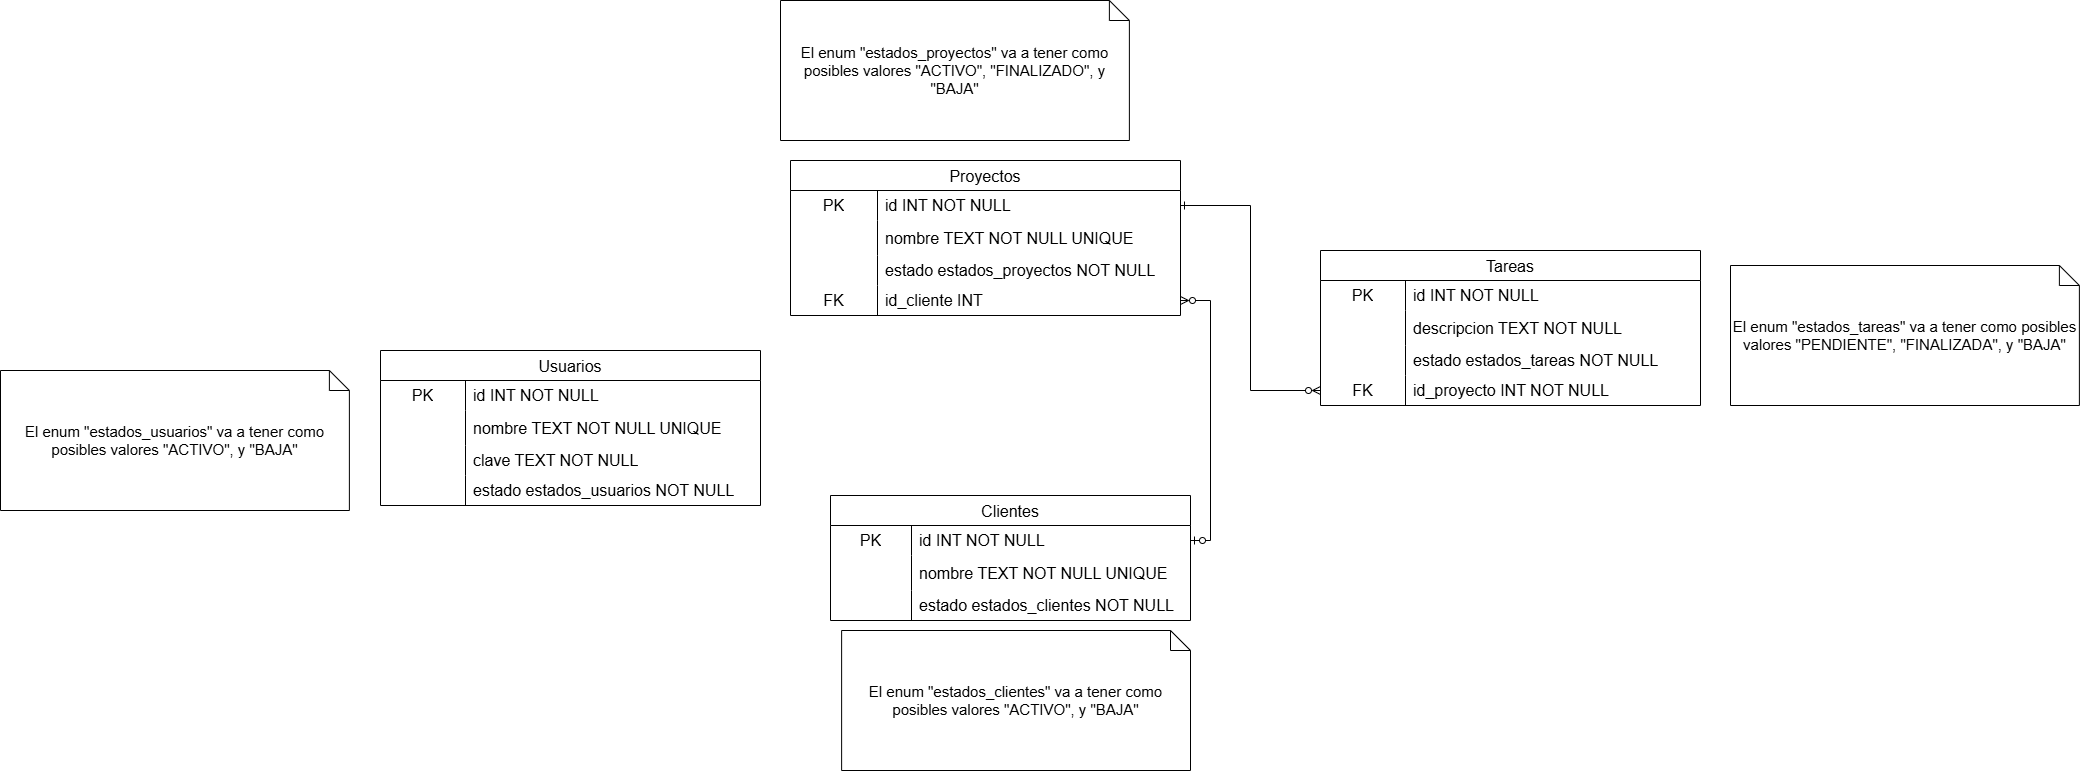

The diagram above was exported from draw.io. Its source (the exported page's mxGraphModel, read from the mxfile embedded in the PNG):
<mxGraphModel dx="2115" dy="1828" grid="1" gridSize="10" guides="1" tooltips="1" connect="1" arrows="1" fold="1" page="1" pageScale="1" pageWidth="827" pageHeight="1169" math="0" shadow="0">
  <root>
    <mxCell id="0" />
    <mxCell id="1" parent="0" />
    <mxCell id="DWA3Vf8c9A57Ju-TuXOF-11" parent="1" style="shape=table;startSize=30;container=1;collapsible=0;childLayout=tableLayout;fixedRows=1;rowLines=0;fontStyle=0;strokeColor=default;fontSize=16;" value="Proyectos" vertex="1">
      <mxGeometry height="155" width="390" x="460" y="-60" as="geometry" />
    </mxCell>
    <mxCell id="DWA3Vf8c9A57Ju-TuXOF-12" parent="DWA3Vf8c9A57Ju-TuXOF-11" style="shape=tableRow;horizontal=0;startSize=0;swimlaneHead=0;swimlaneBody=0;top=0;left=0;bottom=0;right=0;collapsible=0;dropTarget=0;fillColor=none;points=[[0,0.5],[1,0.5]];portConstraint=eastwest;strokeColor=inherit;fontSize=16;" value="" vertex="1">
      <mxGeometry height="30" width="390" y="30" as="geometry" />
    </mxCell>
    <mxCell id="DWA3Vf8c9A57Ju-TuXOF-13" parent="DWA3Vf8c9A57Ju-TuXOF-12" style="shape=partialRectangle;html=1;whiteSpace=wrap;connectable=0;fillColor=none;top=0;left=0;bottom=0;right=0;overflow=hidden;pointerEvents=1;strokeColor=inherit;fontSize=16;" value="PK" vertex="1">
      <mxGeometry height="30" width="87" as="geometry">
        <mxRectangle height="30" width="87" as="alternateBounds" />
      </mxGeometry>
    </mxCell>
    <mxCell id="DWA3Vf8c9A57Ju-TuXOF-14" parent="DWA3Vf8c9A57Ju-TuXOF-12" style="shape=partialRectangle;html=1;whiteSpace=wrap;connectable=0;fillColor=none;top=0;left=0;bottom=0;right=0;align=left;spacingLeft=6;overflow=hidden;strokeColor=inherit;fontSize=16;" value="id INT NOT NULL" vertex="1">
      <mxGeometry height="30" width="303" x="87" as="geometry">
        <mxRectangle height="30" width="303" as="alternateBounds" />
      </mxGeometry>
    </mxCell>
    <mxCell id="DWA3Vf8c9A57Ju-TuXOF-15" parent="DWA3Vf8c9A57Ju-TuXOF-11" style="shape=tableRow;horizontal=0;startSize=0;swimlaneHead=0;swimlaneBody=0;top=0;left=0;bottom=0;right=0;collapsible=0;dropTarget=0;fillColor=none;points=[[0,0.5],[1,0.5]];portConstraint=eastwest;strokeColor=inherit;fontSize=16;" value="" vertex="1">
      <mxGeometry height="35" width="390" y="60" as="geometry" />
    </mxCell>
    <mxCell id="DWA3Vf8c9A57Ju-TuXOF-16" parent="DWA3Vf8c9A57Ju-TuXOF-15" style="shape=partialRectangle;html=1;whiteSpace=wrap;connectable=0;fillColor=none;top=0;left=0;bottom=0;right=0;overflow=hidden;strokeColor=inherit;fontSize=16;" value="" vertex="1">
      <mxGeometry height="35" width="87" as="geometry">
        <mxRectangle height="35" width="87" as="alternateBounds" />
      </mxGeometry>
    </mxCell>
    <mxCell id="DWA3Vf8c9A57Ju-TuXOF-17" parent="DWA3Vf8c9A57Ju-TuXOF-15" style="shape=partialRectangle;html=1;whiteSpace=wrap;connectable=0;fillColor=none;top=0;left=0;bottom=0;right=0;align=left;spacingLeft=6;overflow=hidden;strokeColor=inherit;fontSize=16;" value="nombre TEXT NOT NULL UNIQUE" vertex="1">
      <mxGeometry height="35" width="303" x="87" as="geometry">
        <mxRectangle height="35" width="303" as="alternateBounds" />
      </mxGeometry>
    </mxCell>
    <mxCell id="DWA3Vf8c9A57Ju-TuXOF-18" parent="DWA3Vf8c9A57Ju-TuXOF-11" style="shape=tableRow;horizontal=0;startSize=0;swimlaneHead=0;swimlaneBody=0;top=0;left=0;bottom=0;right=0;collapsible=0;dropTarget=0;fillColor=none;points=[[0,0.5],[1,0.5]];portConstraint=eastwest;strokeColor=inherit;fontSize=16;" vertex="1">
      <mxGeometry height="30" width="390" y="95" as="geometry" />
    </mxCell>
    <mxCell id="DWA3Vf8c9A57Ju-TuXOF-19" parent="DWA3Vf8c9A57Ju-TuXOF-18" style="shape=partialRectangle;html=1;whiteSpace=wrap;connectable=0;fillColor=none;top=0;left=0;bottom=0;right=0;overflow=hidden;strokeColor=inherit;fontSize=16;" value="" vertex="1">
      <mxGeometry height="30" width="87" as="geometry">
        <mxRectangle height="30" width="87" as="alternateBounds" />
      </mxGeometry>
    </mxCell>
    <mxCell id="DWA3Vf8c9A57Ju-TuXOF-20" parent="DWA3Vf8c9A57Ju-TuXOF-18" style="shape=partialRectangle;html=1;whiteSpace=wrap;connectable=0;fillColor=none;top=0;left=0;bottom=0;right=0;align=left;spacingLeft=6;overflow=hidden;strokeColor=inherit;fontSize=16;" value="estado estados_proyectos NOT NULL" vertex="1">
      <mxGeometry height="30" width="303" x="87" as="geometry">
        <mxRectangle height="30" width="303" as="alternateBounds" />
      </mxGeometry>
    </mxCell>
    <mxCell id="DWA3Vf8c9A57Ju-TuXOF-47" parent="DWA3Vf8c9A57Ju-TuXOF-11" style="shape=tableRow;horizontal=0;startSize=0;swimlaneHead=0;swimlaneBody=0;top=0;left=0;bottom=0;right=0;collapsible=0;dropTarget=0;fillColor=none;points=[[0,0.5],[1,0.5]];portConstraint=eastwest;strokeColor=inherit;fontSize=16;" vertex="1">
      <mxGeometry height="30" width="390" y="125" as="geometry" />
    </mxCell>
    <mxCell id="DWA3Vf8c9A57Ju-TuXOF-48" parent="DWA3Vf8c9A57Ju-TuXOF-47" style="shape=partialRectangle;html=1;whiteSpace=wrap;connectable=0;fillColor=none;top=0;left=0;bottom=0;right=0;overflow=hidden;strokeColor=inherit;fontSize=16;" value="FK" vertex="1">
      <mxGeometry height="30" width="87" as="geometry">
        <mxRectangle height="30" width="87" as="alternateBounds" />
      </mxGeometry>
    </mxCell>
    <mxCell id="DWA3Vf8c9A57Ju-TuXOF-49" parent="DWA3Vf8c9A57Ju-TuXOF-47" style="shape=partialRectangle;html=1;whiteSpace=wrap;connectable=0;fillColor=none;top=0;left=0;bottom=0;right=0;align=left;spacingLeft=6;overflow=hidden;strokeColor=inherit;fontSize=16;" value="id_cliente INT" vertex="1">
      <mxGeometry height="30" width="303" x="87" as="geometry">
        <mxRectangle height="30" width="303" as="alternateBounds" />
      </mxGeometry>
    </mxCell>
    <mxCell id="DWA3Vf8c9A57Ju-TuXOF-1" parent="1" style="shape=table;startSize=30;container=1;collapsible=0;childLayout=tableLayout;fixedRows=1;rowLines=0;fontStyle=0;strokeColor=default;fontSize=16;" value="Usuarios" vertex="1">
      <mxGeometry height="155" width="380" x="50" y="130" as="geometry" />
    </mxCell>
    <mxCell id="DWA3Vf8c9A57Ju-TuXOF-2" parent="DWA3Vf8c9A57Ju-TuXOF-1" style="shape=tableRow;horizontal=0;startSize=0;swimlaneHead=0;swimlaneBody=0;top=0;left=0;bottom=0;right=0;collapsible=0;dropTarget=0;fillColor=none;points=[[0,0.5],[1,0.5]];portConstraint=eastwest;strokeColor=inherit;fontSize=16;" value="" vertex="1">
      <mxGeometry height="30" width="380" y="30" as="geometry" />
    </mxCell>
    <mxCell id="DWA3Vf8c9A57Ju-TuXOF-3" parent="DWA3Vf8c9A57Ju-TuXOF-2" style="shape=partialRectangle;html=1;whiteSpace=wrap;connectable=0;fillColor=none;top=0;left=0;bottom=0;right=0;overflow=hidden;pointerEvents=1;strokeColor=inherit;fontSize=16;" value="PK" vertex="1">
      <mxGeometry height="30" width="85" as="geometry">
        <mxRectangle height="30" width="85" as="alternateBounds" />
      </mxGeometry>
    </mxCell>
    <mxCell id="DWA3Vf8c9A57Ju-TuXOF-4" parent="DWA3Vf8c9A57Ju-TuXOF-2" style="shape=partialRectangle;html=1;whiteSpace=wrap;connectable=0;fillColor=none;top=0;left=0;bottom=0;right=0;align=left;spacingLeft=6;overflow=hidden;strokeColor=inherit;fontSize=16;" value="id INT NOT NULL" vertex="1">
      <mxGeometry height="30" width="295" x="85" as="geometry">
        <mxRectangle height="30" width="295" as="alternateBounds" />
      </mxGeometry>
    </mxCell>
    <mxCell id="DWA3Vf8c9A57Ju-TuXOF-5" parent="DWA3Vf8c9A57Ju-TuXOF-1" style="shape=tableRow;horizontal=0;startSize=0;swimlaneHead=0;swimlaneBody=0;top=0;left=0;bottom=0;right=0;collapsible=0;dropTarget=0;fillColor=none;points=[[0,0.5],[1,0.5]];portConstraint=eastwest;strokeColor=inherit;fontSize=16;" value="" vertex="1">
      <mxGeometry height="35" width="380" y="60" as="geometry" />
    </mxCell>
    <mxCell id="DWA3Vf8c9A57Ju-TuXOF-6" parent="DWA3Vf8c9A57Ju-TuXOF-5" style="shape=partialRectangle;html=1;whiteSpace=wrap;connectable=0;fillColor=none;top=0;left=0;bottom=0;right=0;overflow=hidden;strokeColor=inherit;fontSize=16;" value="" vertex="1">
      <mxGeometry height="35" width="85" as="geometry">
        <mxRectangle height="35" width="85" as="alternateBounds" />
      </mxGeometry>
    </mxCell>
    <mxCell id="DWA3Vf8c9A57Ju-TuXOF-7" parent="DWA3Vf8c9A57Ju-TuXOF-5" style="shape=partialRectangle;html=1;whiteSpace=wrap;connectable=0;fillColor=none;top=0;left=0;bottom=0;right=0;align=left;spacingLeft=6;overflow=hidden;strokeColor=inherit;fontSize=16;" value="nombre TEXT NOT NULL UNIQUE" vertex="1">
      <mxGeometry height="35" width="295" x="85" as="geometry">
        <mxRectangle height="35" width="295" as="alternateBounds" />
      </mxGeometry>
    </mxCell>
    <mxCell id="DWA3Vf8c9A57Ju-TuXOF-8" parent="DWA3Vf8c9A57Ju-TuXOF-1" style="shape=tableRow;horizontal=0;startSize=0;swimlaneHead=0;swimlaneBody=0;top=0;left=0;bottom=0;right=0;collapsible=0;dropTarget=0;fillColor=none;points=[[0,0.5],[1,0.5]];portConstraint=eastwest;strokeColor=inherit;fontSize=16;" vertex="1">
      <mxGeometry height="30" width="380" y="95" as="geometry" />
    </mxCell>
    <mxCell id="DWA3Vf8c9A57Ju-TuXOF-9" parent="DWA3Vf8c9A57Ju-TuXOF-8" style="shape=partialRectangle;html=1;whiteSpace=wrap;connectable=0;fillColor=none;top=0;left=0;bottom=0;right=0;overflow=hidden;strokeColor=inherit;fontSize=16;" value="" vertex="1">
      <mxGeometry height="30" width="85" as="geometry">
        <mxRectangle height="30" width="85" as="alternateBounds" />
      </mxGeometry>
    </mxCell>
    <mxCell id="DWA3Vf8c9A57Ju-TuXOF-10" parent="DWA3Vf8c9A57Ju-TuXOF-8" style="shape=partialRectangle;html=1;whiteSpace=wrap;connectable=0;fillColor=none;top=0;left=0;bottom=0;right=0;align=left;spacingLeft=6;overflow=hidden;strokeColor=inherit;fontSize=16;" value="clave&amp;nbsp;TEXT NOT NULL" vertex="1">
      <mxGeometry height="30" width="295" x="85" as="geometry">
        <mxRectangle height="30" width="295" as="alternateBounds" />
      </mxGeometry>
    </mxCell>
    <mxCell id="DWA3Vf8c9A57Ju-TuXOF-50" parent="DWA3Vf8c9A57Ju-TuXOF-1" style="shape=tableRow;horizontal=0;startSize=0;swimlaneHead=0;swimlaneBody=0;top=0;left=0;bottom=0;right=0;collapsible=0;dropTarget=0;fillColor=none;points=[[0,0.5],[1,0.5]];portConstraint=eastwest;strokeColor=inherit;fontSize=16;" vertex="1">
      <mxGeometry height="30" width="380" y="125" as="geometry" />
    </mxCell>
    <mxCell id="DWA3Vf8c9A57Ju-TuXOF-51" parent="DWA3Vf8c9A57Ju-TuXOF-50" style="shape=partialRectangle;html=1;whiteSpace=wrap;connectable=0;fillColor=none;top=0;left=0;bottom=0;right=0;overflow=hidden;strokeColor=inherit;fontSize=16;" vertex="1">
      <mxGeometry height="30" width="85" as="geometry">
        <mxRectangle height="30" width="85" as="alternateBounds" />
      </mxGeometry>
    </mxCell>
    <mxCell id="DWA3Vf8c9A57Ju-TuXOF-52" parent="DWA3Vf8c9A57Ju-TuXOF-50" style="shape=partialRectangle;html=1;whiteSpace=wrap;connectable=0;fillColor=none;top=0;left=0;bottom=0;right=0;align=left;spacingLeft=6;overflow=hidden;strokeColor=inherit;fontSize=16;" value="estado estados_usuarios NOT NULL" vertex="1">
      <mxGeometry height="30" width="295" x="85" as="geometry">
        <mxRectangle height="30" width="295" as="alternateBounds" />
      </mxGeometry>
    </mxCell>
    <mxCell id="DWA3Vf8c9A57Ju-TuXOF-21" parent="1" style="shape=table;startSize=30;container=1;collapsible=0;childLayout=tableLayout;fixedRows=1;rowLines=0;fontStyle=0;strokeColor=default;fontSize=16;" value="Clientes" vertex="1">
      <mxGeometry height="125" width="360" x="500" y="275" as="geometry" />
    </mxCell>
    <mxCell id="DWA3Vf8c9A57Ju-TuXOF-22" parent="DWA3Vf8c9A57Ju-TuXOF-21" style="shape=tableRow;horizontal=0;startSize=0;swimlaneHead=0;swimlaneBody=0;top=0;left=0;bottom=0;right=0;collapsible=0;dropTarget=0;fillColor=none;points=[[0,0.5],[1,0.5]];portConstraint=eastwest;strokeColor=inherit;fontSize=16;" value="" vertex="1">
      <mxGeometry height="30" width="360" y="30" as="geometry" />
    </mxCell>
    <mxCell id="DWA3Vf8c9A57Ju-TuXOF-23" parent="DWA3Vf8c9A57Ju-TuXOF-22" style="shape=partialRectangle;html=1;whiteSpace=wrap;connectable=0;fillColor=none;top=0;left=0;bottom=0;right=0;overflow=hidden;pointerEvents=1;strokeColor=inherit;fontSize=16;" value="PK" vertex="1">
      <mxGeometry height="30" width="81" as="geometry">
        <mxRectangle height="30" width="81" as="alternateBounds" />
      </mxGeometry>
    </mxCell>
    <mxCell id="DWA3Vf8c9A57Ju-TuXOF-24" parent="DWA3Vf8c9A57Ju-TuXOF-22" style="shape=partialRectangle;html=1;whiteSpace=wrap;connectable=0;fillColor=none;top=0;left=0;bottom=0;right=0;align=left;spacingLeft=6;overflow=hidden;strokeColor=inherit;fontSize=16;" value="id INT NOT NULL" vertex="1">
      <mxGeometry height="30" width="279" x="81" as="geometry">
        <mxRectangle height="30" width="279" as="alternateBounds" />
      </mxGeometry>
    </mxCell>
    <mxCell id="DWA3Vf8c9A57Ju-TuXOF-25" parent="DWA3Vf8c9A57Ju-TuXOF-21" style="shape=tableRow;horizontal=0;startSize=0;swimlaneHead=0;swimlaneBody=0;top=0;left=0;bottom=0;right=0;collapsible=0;dropTarget=0;fillColor=none;points=[[0,0.5],[1,0.5]];portConstraint=eastwest;strokeColor=inherit;fontSize=16;" value="" vertex="1">
      <mxGeometry height="35" width="360" y="60" as="geometry" />
    </mxCell>
    <mxCell id="DWA3Vf8c9A57Ju-TuXOF-26" parent="DWA3Vf8c9A57Ju-TuXOF-25" style="shape=partialRectangle;html=1;whiteSpace=wrap;connectable=0;fillColor=none;top=0;left=0;bottom=0;right=0;overflow=hidden;strokeColor=inherit;fontSize=16;" value="" vertex="1">
      <mxGeometry height="35" width="81" as="geometry">
        <mxRectangle height="35" width="81" as="alternateBounds" />
      </mxGeometry>
    </mxCell>
    <mxCell id="DWA3Vf8c9A57Ju-TuXOF-27" parent="DWA3Vf8c9A57Ju-TuXOF-25" style="shape=partialRectangle;html=1;whiteSpace=wrap;connectable=0;fillColor=none;top=0;left=0;bottom=0;right=0;align=left;spacingLeft=6;overflow=hidden;strokeColor=inherit;fontSize=16;" value="nombre TEXT NOT NULL UNIQUE" vertex="1">
      <mxGeometry height="35" width="279" x="81" as="geometry">
        <mxRectangle height="35" width="279" as="alternateBounds" />
      </mxGeometry>
    </mxCell>
    <mxCell id="DWA3Vf8c9A57Ju-TuXOF-28" parent="DWA3Vf8c9A57Ju-TuXOF-21" style="shape=tableRow;horizontal=0;startSize=0;swimlaneHead=0;swimlaneBody=0;top=0;left=0;bottom=0;right=0;collapsible=0;dropTarget=0;fillColor=none;points=[[0,0.5],[1,0.5]];portConstraint=eastwest;strokeColor=inherit;fontSize=16;" vertex="1">
      <mxGeometry height="30" width="360" y="95" as="geometry" />
    </mxCell>
    <mxCell id="DWA3Vf8c9A57Ju-TuXOF-29" parent="DWA3Vf8c9A57Ju-TuXOF-28" style="shape=partialRectangle;html=1;whiteSpace=wrap;connectable=0;fillColor=none;top=0;left=0;bottom=0;right=0;overflow=hidden;strokeColor=inherit;fontSize=16;" value="" vertex="1">
      <mxGeometry height="30" width="81" as="geometry">
        <mxRectangle height="30" width="81" as="alternateBounds" />
      </mxGeometry>
    </mxCell>
    <mxCell id="DWA3Vf8c9A57Ju-TuXOF-30" parent="DWA3Vf8c9A57Ju-TuXOF-28" style="shape=partialRectangle;html=1;whiteSpace=wrap;connectable=0;fillColor=none;top=0;left=0;bottom=0;right=0;align=left;spacingLeft=6;overflow=hidden;strokeColor=inherit;fontSize=16;" value="estado estados_clientes NOT NULL" vertex="1">
      <mxGeometry height="30" width="279" x="81" as="geometry">
        <mxRectangle height="30" width="279" as="alternateBounds" />
      </mxGeometry>
    </mxCell>
    <mxCell id="DWA3Vf8c9A57Ju-TuXOF-31" parent="1" style="shape=table;startSize=30;container=1;collapsible=0;childLayout=tableLayout;fixedRows=1;rowLines=0;fontStyle=0;strokeColor=default;fontSize=16;" value="Tareas" vertex="1">
      <mxGeometry height="155" width="380" x="990" y="30" as="geometry" />
    </mxCell>
    <mxCell id="DWA3Vf8c9A57Ju-TuXOF-32" parent="DWA3Vf8c9A57Ju-TuXOF-31" style="shape=tableRow;horizontal=0;startSize=0;swimlaneHead=0;swimlaneBody=0;top=0;left=0;bottom=0;right=0;collapsible=0;dropTarget=0;fillColor=none;points=[[0,0.5],[1,0.5]];portConstraint=eastwest;strokeColor=inherit;fontSize=16;" value="" vertex="1">
      <mxGeometry height="30" width="380" y="30" as="geometry" />
    </mxCell>
    <mxCell id="DWA3Vf8c9A57Ju-TuXOF-33" parent="DWA3Vf8c9A57Ju-TuXOF-32" style="shape=partialRectangle;html=1;whiteSpace=wrap;connectable=0;fillColor=none;top=0;left=0;bottom=0;right=0;overflow=hidden;pointerEvents=1;strokeColor=inherit;fontSize=16;" value="PK" vertex="1">
      <mxGeometry height="30" width="85" as="geometry">
        <mxRectangle height="30" width="85" as="alternateBounds" />
      </mxGeometry>
    </mxCell>
    <mxCell id="DWA3Vf8c9A57Ju-TuXOF-34" parent="DWA3Vf8c9A57Ju-TuXOF-32" style="shape=partialRectangle;html=1;whiteSpace=wrap;connectable=0;fillColor=none;top=0;left=0;bottom=0;right=0;align=left;spacingLeft=6;overflow=hidden;strokeColor=inherit;fontSize=16;" value="id INT NOT NULL" vertex="1">
      <mxGeometry height="30" width="295" x="85" as="geometry">
        <mxRectangle height="30" width="295" as="alternateBounds" />
      </mxGeometry>
    </mxCell>
    <mxCell id="DWA3Vf8c9A57Ju-TuXOF-35" parent="DWA3Vf8c9A57Ju-TuXOF-31" style="shape=tableRow;horizontal=0;startSize=0;swimlaneHead=0;swimlaneBody=0;top=0;left=0;bottom=0;right=0;collapsible=0;dropTarget=0;fillColor=none;points=[[0,0.5],[1,0.5]];portConstraint=eastwest;strokeColor=inherit;fontSize=16;" value="" vertex="1">
      <mxGeometry height="35" width="380" y="60" as="geometry" />
    </mxCell>
    <mxCell id="DWA3Vf8c9A57Ju-TuXOF-36" parent="DWA3Vf8c9A57Ju-TuXOF-35" style="shape=partialRectangle;html=1;whiteSpace=wrap;connectable=0;fillColor=none;top=0;left=0;bottom=0;right=0;overflow=hidden;strokeColor=inherit;fontSize=16;" value="" vertex="1">
      <mxGeometry height="35" width="85" as="geometry">
        <mxRectangle height="35" width="85" as="alternateBounds" />
      </mxGeometry>
    </mxCell>
    <mxCell id="DWA3Vf8c9A57Ju-TuXOF-37" parent="DWA3Vf8c9A57Ju-TuXOF-35" style="shape=partialRectangle;html=1;whiteSpace=wrap;connectable=0;fillColor=none;top=0;left=0;bottom=0;right=0;align=left;spacingLeft=6;overflow=hidden;strokeColor=inherit;fontSize=16;" value="descripcion TEXT NOT NULL" vertex="1">
      <mxGeometry height="35" width="295" x="85" as="geometry">
        <mxRectangle height="35" width="295" as="alternateBounds" />
      </mxGeometry>
    </mxCell>
    <mxCell id="DWA3Vf8c9A57Ju-TuXOF-38" parent="DWA3Vf8c9A57Ju-TuXOF-31" style="shape=tableRow;horizontal=0;startSize=0;swimlaneHead=0;swimlaneBody=0;top=0;left=0;bottom=0;right=0;collapsible=0;dropTarget=0;fillColor=none;points=[[0,0.5],[1,0.5]];portConstraint=eastwest;strokeColor=inherit;fontSize=16;" vertex="1">
      <mxGeometry height="30" width="380" y="95" as="geometry" />
    </mxCell>
    <mxCell id="DWA3Vf8c9A57Ju-TuXOF-39" parent="DWA3Vf8c9A57Ju-TuXOF-38" style="shape=partialRectangle;html=1;whiteSpace=wrap;connectable=0;fillColor=none;top=0;left=0;bottom=0;right=0;overflow=hidden;strokeColor=inherit;fontSize=16;" value="" vertex="1">
      <mxGeometry height="30" width="85" as="geometry">
        <mxRectangle height="30" width="85" as="alternateBounds" />
      </mxGeometry>
    </mxCell>
    <mxCell id="DWA3Vf8c9A57Ju-TuXOF-40" parent="DWA3Vf8c9A57Ju-TuXOF-38" style="shape=partialRectangle;html=1;whiteSpace=wrap;connectable=0;fillColor=none;top=0;left=0;bottom=0;right=0;align=left;spacingLeft=6;overflow=hidden;strokeColor=inherit;fontSize=16;" value="estado estados_tareas NOT NULL" vertex="1">
      <mxGeometry height="30" width="295" x="85" as="geometry">
        <mxRectangle height="30" width="295" as="alternateBounds" />
      </mxGeometry>
    </mxCell>
    <mxCell id="DWA3Vf8c9A57Ju-TuXOF-41" parent="DWA3Vf8c9A57Ju-TuXOF-31" style="shape=tableRow;horizontal=0;startSize=0;swimlaneHead=0;swimlaneBody=0;top=0;left=0;bottom=0;right=0;collapsible=0;dropTarget=0;fillColor=none;points=[[0,0.5],[1,0.5]];portConstraint=eastwest;strokeColor=inherit;fontSize=16;" vertex="1">
      <mxGeometry height="30" width="380" y="125" as="geometry" />
    </mxCell>
    <mxCell id="DWA3Vf8c9A57Ju-TuXOF-42" parent="DWA3Vf8c9A57Ju-TuXOF-41" style="shape=partialRectangle;html=1;whiteSpace=wrap;connectable=0;fillColor=none;top=0;left=0;bottom=0;right=0;overflow=hidden;strokeColor=inherit;fontSize=16;" value="FK" vertex="1">
      <mxGeometry height="30" width="85" as="geometry">
        <mxRectangle height="30" width="85" as="alternateBounds" />
      </mxGeometry>
    </mxCell>
    <mxCell id="DWA3Vf8c9A57Ju-TuXOF-43" parent="DWA3Vf8c9A57Ju-TuXOF-41" style="shape=partialRectangle;html=1;whiteSpace=wrap;connectable=0;fillColor=none;top=0;left=0;bottom=0;right=0;align=left;spacingLeft=6;overflow=hidden;strokeColor=inherit;fontSize=16;" value="id_proyecto INT NOT NULL" vertex="1">
      <mxGeometry height="30" width="295" x="85" as="geometry">
        <mxRectangle height="30" width="295" as="alternateBounds" />
      </mxGeometry>
    </mxCell>
    <mxCell id="DWA3Vf8c9A57Ju-TuXOF-53" edge="1" parent="1" source="DWA3Vf8c9A57Ju-TuXOF-41" style="edgeStyle=orthogonalEdgeStyle;rounded=0;orthogonalLoop=1;jettySize=auto;html=1;exitX=0;exitY=0.5;exitDx=0;exitDy=0;entryX=1;entryY=0.5;entryDx=0;entryDy=0;endArrow=ERone;endFill=0;startArrow=ERzeroToMany;startFill=0;" target="DWA3Vf8c9A57Ju-TuXOF-12">
      <mxGeometry relative="1" as="geometry" />
    </mxCell>
    <mxCell id="DWA3Vf8c9A57Ju-TuXOF-54" edge="1" parent="1" source="DWA3Vf8c9A57Ju-TuXOF-47" style="edgeStyle=orthogonalEdgeStyle;rounded=0;orthogonalLoop=1;jettySize=auto;html=1;exitX=1;exitY=0.5;exitDx=0;exitDy=0;entryX=1;entryY=0.5;entryDx=0;entryDy=0;endArrow=ERzeroToOne;endFill=0;startArrow=ERzeroToMany;startFill=0;" target="DWA3Vf8c9A57Ju-TuXOF-22">
      <mxGeometry relative="1" as="geometry" />
    </mxCell>
    <mxCell id="DWA3Vf8c9A57Ju-TuXOF-55" parent="1" style="shape=note;size=20;whiteSpace=wrap;html=1;" value="&lt;font style=&quot;font-size: 15px;&quot;&gt;El enum &quot;estados_tareas&quot; va a tener como posibles valores &quot;PENDIENTE&quot;, &quot;FINALIZADA&quot;, y &quot;BAJA&quot;&lt;/font&gt;" vertex="1">
      <mxGeometry height="140" width="348.88" x="1400" y="45" as="geometry" />
    </mxCell>
    <mxCell id="DWA3Vf8c9A57Ju-TuXOF-56" parent="1" style="shape=note;size=20;whiteSpace=wrap;html=1;" value="&lt;font style=&quot;font-size: 15px;&quot;&gt;El enum &quot;estados_clientes&quot; va a tener como posibles valores &quot;ACTIVO&quot;, y &quot;BAJA&quot;&lt;/font&gt;" vertex="1">
      <mxGeometry height="140" width="348.88" x="511.12" y="410" as="geometry" />
    </mxCell>
    <mxCell id="DWA3Vf8c9A57Ju-TuXOF-57" parent="1" style="shape=note;size=20;whiteSpace=wrap;html=1;" value="&lt;font style=&quot;font-size: 15px;&quot;&gt;El enum &quot;estados_proyectos&quot; va a tener como posibles valores &quot;ACTIVO&quot;, &quot;FINALIZADO&quot;, y &quot;BAJA&quot;&lt;/font&gt;" vertex="1">
      <mxGeometry height="140" width="348.88" x="450" y="-220" as="geometry" />
    </mxCell>
    <mxCell id="DWA3Vf8c9A57Ju-TuXOF-58" parent="1" style="shape=note;size=20;whiteSpace=wrap;html=1;" value="&lt;font style=&quot;font-size: 15px;&quot;&gt;El enum &quot;estados_usuarios&quot; va a tener como posibles valores &quot;ACTIVO&quot;, y &quot;BAJA&quot;&lt;/font&gt;" vertex="1">
      <mxGeometry height="140" width="348.88" x="-330" y="150" as="geometry" />
    </mxCell>
  </root>
</mxGraphModel>